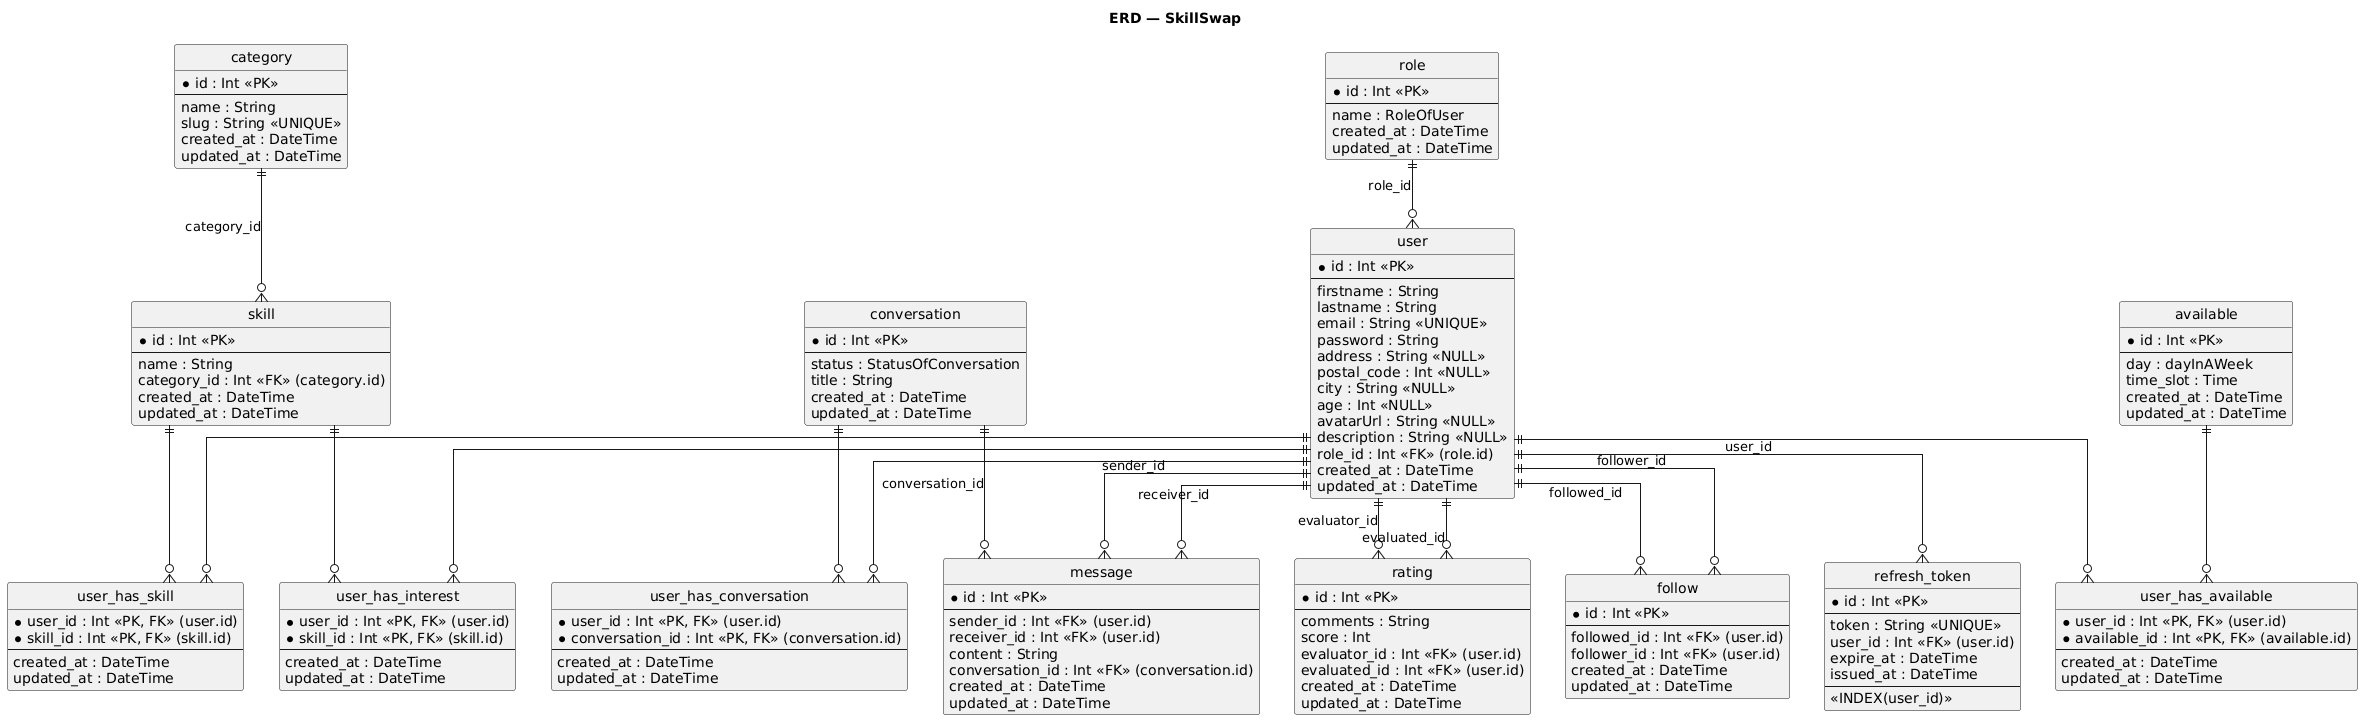

The diagram above was rendered by PlantUML. Its source (embedded in the PNG):
@startuml
title ERD — SkillSwap

hide circle
skinparam linetype ortho

' ==========================
'            TABLES
' ==========================

entity "role" as role_tbl {
  *id : Int <<PK>>
  --
  name : RoleOfUser
  created_at : DateTime
  updated_at : DateTime
}

entity "user" as user_tbl {
  *id : Int <<PK>>
  --
  firstname : String
  lastname : String
  email : String <<UNIQUE>>
  password : String
  address : String <<NULL>>
  postal_code : Int <<NULL>>
  city : String <<NULL>>
  age : Int <<NULL>>
  avatarUrl : String <<NULL>>
  description : String <<NULL>>
  role_id : Int <<FK>> (role.id)
  created_at : DateTime
  updated_at : DateTime
}

entity "category" as category_tbl {
  *id : Int <<PK>>
  --
  name : String
  slug : String <<UNIQUE>>
  created_at : DateTime
  updated_at : DateTime
}

entity "skill" as skill_tbl {
  *id : Int <<PK>>
  --
  name : String
  category_id : Int <<FK>> (category.id)
  created_at : DateTime
  updated_at : DateTime
}

entity "user_has_skill" as user_has_skill_tbl {
  *user_id : Int <<PK, FK>> (user.id)
  *skill_id : Int <<PK, FK>> (skill.id)
  --
  created_at : DateTime
  updated_at : DateTime
}

entity "user_has_interest" as user_has_interest_tbl {
  *user_id : Int <<PK, FK>> (user.id)
  *skill_id : Int <<PK, FK>> (skill.id)
  --
  created_at : DateTime
  updated_at : DateTime
}

entity "conversation" as conversation_tbl {
  *id : Int <<PK>>
  --
  status : StatusOfConversation
  title : String
  created_at : DateTime
  updated_at : DateTime
}

entity "user_has_conversation" as user_has_conversation_tbl {
  *user_id : Int <<PK, FK>> (user.id)
  *conversation_id : Int <<PK, FK>> (conversation.id)
  --
  created_at : DateTime
  updated_at : DateTime
}

entity "message" as message_tbl {
  *id : Int <<PK>>
  --
  sender_id : Int <<FK>> (user.id)
  receiver_id : Int <<FK>> (user.id)
  content : String
  conversation_id : Int <<FK>> (conversation.id)
  created_at : DateTime
  updated_at : DateTime
}

entity "rating" as evaluation_tbl {
  *id : Int <<PK>>
  --
  comments : String
  score : Int
  evaluator_id : Int <<FK>> (user.id)
  evaluated_id : Int <<FK>> (user.id)
  created_at : DateTime
  updated_at : DateTime
}

entity "follow" as follow_tbl {
  *id : Int <<PK>>
  --
  followed_id : Int <<FK>> (user.id)
  follower_id : Int <<FK>> (user.id)
  created_at : DateTime
  updated_at : DateTime
}

entity "available" as available_tbl {
  *id : Int <<PK>>
  --
  day : dayInAWeek
  time_slot : Time
  created_at : DateTime
  updated_at : DateTime
}

entity "user_has_available" as user_has_available_tbl {
  *user_id : Int <<PK, FK>> (user.id)
  *available_id : Int <<PK, FK>> (available.id)
  --
  created_at : DateTime
  updated_at : DateTime
}

entity "refresh_token" as refresh_token_tbl {
  *id : Int <<PK>>
  --
  token : String <<UNIQUE>>
  user_id : Int <<FK>> (user.id)
  expire_at : DateTime
  issued_at : DateTime
  --
  <<INDEX(user_id)>>
}

' ==========================
'          RELATIONS
' ==========================

role_tbl     ||--o{ user_tbl : "role_id"

category_tbl ||--o{ skill_tbl : "category_id"

user_tbl  ||--o{ user_has_skill_tbl
skill_tbl ||--o{ user_has_skill_tbl

user_tbl  ||--o{ user_has_interest_tbl
skill_tbl ||--o{ user_has_interest_tbl

user_tbl        ||--o{ user_has_conversation_tbl
conversation_tbl||--o{ user_has_conversation_tbl

conversation_tbl ||--o{ message_tbl : "conversation_id"
user_tbl         ||--o{ message_tbl : "sender_id"
user_tbl         ||--o{ message_tbl : "receiver_id"

user_tbl ||--o{ evaluation_tbl : "evaluator_id"
user_tbl ||--o{ evaluation_tbl : "evaluated_id"

user_tbl ||--o{ follow_tbl : "follower_id"
user_tbl ||--o{ follow_tbl : "followed_id"

user_tbl       ||--o{ user_has_available_tbl
available_tbl  ||--o{ user_has_available_tbl
user_tbl ||--o{ refresh_token_tbl : "user_id"
@enduml